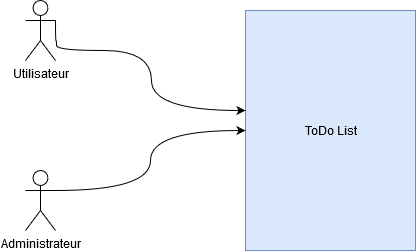

The diagram above was exported from draw.io. Its source (the exported page's mxGraphModel, read from the mxfile embedded in the PNG):
<mxGraphModel dx="1422" dy="791" grid="1" gridSize="10" guides="1" tooltips="1" connect="1" arrows="1" fold="1" page="1" pageScale="1" pageWidth="827" pageHeight="1169" math="0" shadow="0">
  <root>
    <mxCell id="0" />
    <mxCell id="1" parent="0" />
    <mxCell id="B2cS65P2ODoYleGxdp1N-1" value="ToDo List" style="html=1;fillColor=#dae8fc;strokeColor=#6c8ebf;" parent="1" vertex="1">
      <mxGeometry x="320" y="200" width="170" height="240" as="geometry" />
    </mxCell>
    <mxCell id="Ln9aX0w9VgnsZyZccr-J-5" style="edgeStyle=orthogonalEdgeStyle;rounded=0;orthogonalLoop=1;jettySize=auto;html=1;exitX=1;exitY=0.3333333333333333;exitDx=0;exitDy=0;exitPerimeter=0;entryX=0;entryY=0.417;entryDx=0;entryDy=0;entryPerimeter=0;curved=1;" parent="1" source="Ln9aX0w9VgnsZyZccr-J-1" target="B2cS65P2ODoYleGxdp1N-1" edge="1">
      <mxGeometry relative="1" as="geometry">
        <Array as="points">
          <mxPoint x="130" y="230" />
          <mxPoint x="131" y="230" />
          <mxPoint x="131" y="240" />
          <mxPoint x="226" y="240" />
          <mxPoint x="226" y="300" />
        </Array>
      </mxGeometry>
    </mxCell>
    <mxCell id="Ln9aX0w9VgnsZyZccr-J-1" value="Utilisateur" style="shape=umlActor;verticalLabelPosition=bottom;labelBackgroundColor=#ffffff;verticalAlign=top;html=1;" parent="1" vertex="1">
      <mxGeometry x="100" y="190" width="30" height="60" as="geometry" />
    </mxCell>
    <mxCell id="7kkrsFF3C71jjUzznjB4-4" style="edgeStyle=orthogonalEdgeStyle;rounded=0;orthogonalLoop=1;jettySize=auto;html=1;exitX=1;exitY=0.3333333333333333;exitDx=0;exitDy=0;exitPerimeter=0;entryX=0;entryY=0.5;entryDx=0;entryDy=0;curved=1;" edge="1" parent="1" source="7kkrsFF3C71jjUzznjB4-3" target="B2cS65P2ODoYleGxdp1N-1">
      <mxGeometry relative="1" as="geometry" />
    </mxCell>
    <mxCell id="7kkrsFF3C71jjUzznjB4-3" value="Administrateur" style="shape=umlActor;verticalLabelPosition=bottom;labelBackgroundColor=#ffffff;verticalAlign=top;html=1;" vertex="1" parent="1">
      <mxGeometry x="100" y="360" width="30" height="60" as="geometry" />
    </mxCell>
  </root>
</mxGraphModel>